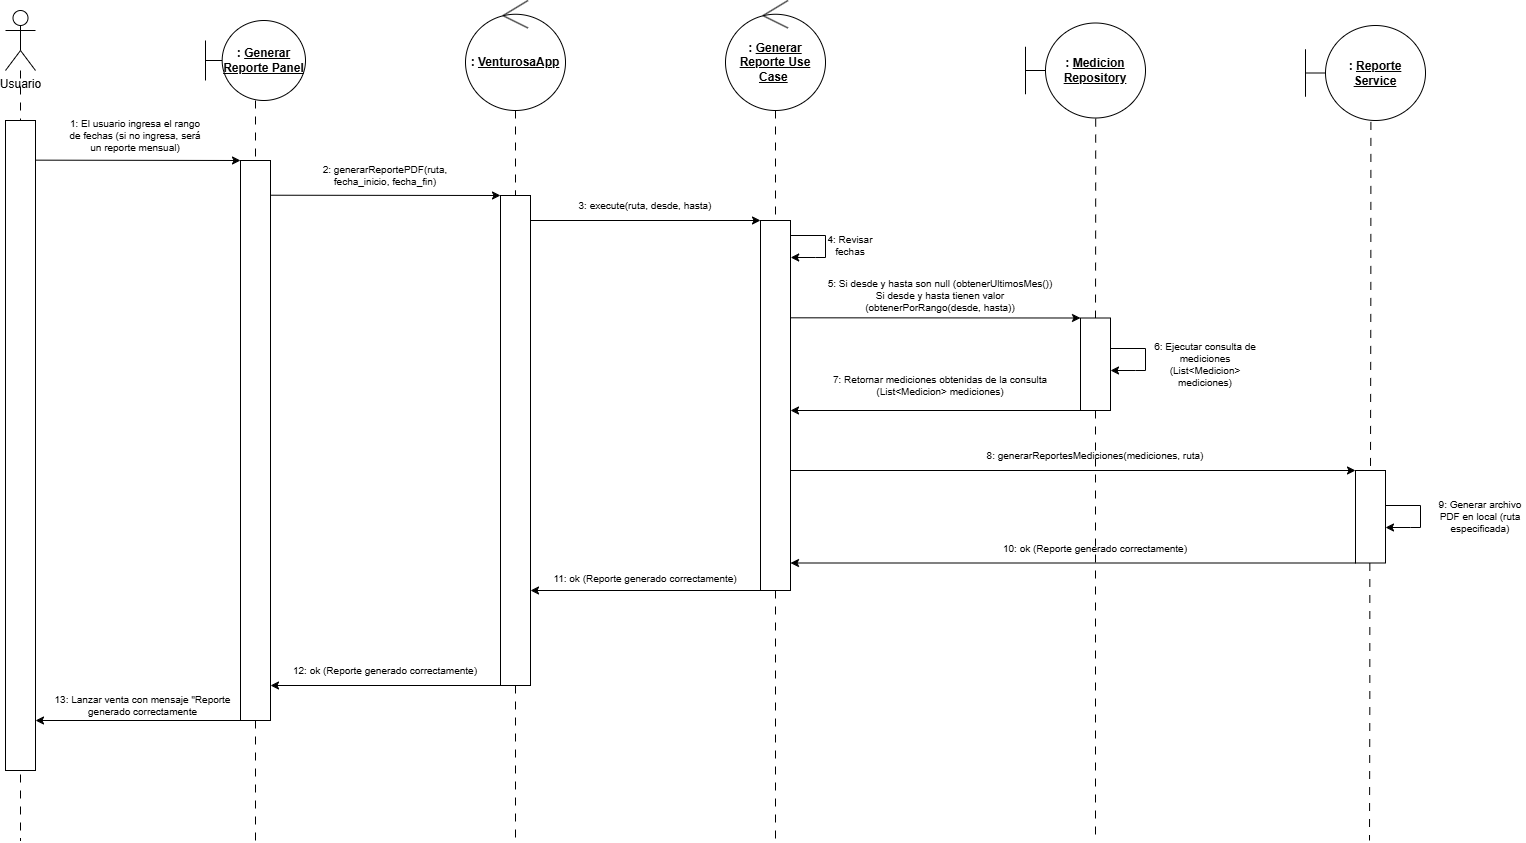

The diagram above was exported from draw.io. Its source (the exported page's mxGraphModel, read from the mxfile embedded in the PNG):
<mxGraphModel dx="1717" dy="1005" grid="1" gridSize="10" guides="1" tooltips="1" connect="1" arrows="1" fold="1" page="1" pageScale="1" pageWidth="827" pageHeight="1169" math="0" shadow="0">
  <root>
    <mxCell id="0" />
    <mxCell id="1" parent="0" />
    <mxCell id="Ik-4V9fDDG_UOGhaKw9Z-10" edge="1" parent="1" source="Ik-4V9fDDG_UOGhaKw9Z-1" style="edgeStyle=orthogonalEdgeStyle;rounded=0;orthogonalLoop=1;jettySize=auto;html=1;endArrow=none;endFill=0;dashed=1;dashPattern=8 8;">
      <mxGeometry relative="1" as="geometry">
        <mxPoint x="85" y="920" as="targetPoint" />
      </mxGeometry>
    </mxCell>
    <mxCell id="Ik-4V9fDDG_UOGhaKw9Z-1" parent="1" style="shape=umlActor;verticalLabelPosition=bottom;verticalAlign=top;html=1;" value="Usuario" vertex="1">
      <mxGeometry height="60" width="30" x="70" y="90" as="geometry" />
    </mxCell>
    <mxCell id="Ik-4V9fDDG_UOGhaKw9Z-11" edge="1" parent="1" source="Ik-4V9fDDG_UOGhaKw9Z-17" style="edgeStyle=orthogonalEdgeStyle;rounded=0;orthogonalLoop=1;jettySize=auto;html=1;endArrow=none;endFill=0;dashed=1;dashPattern=8 8;">
      <mxGeometry relative="1" as="geometry">
        <mxPoint x="320" y="920" as="targetPoint" />
      </mxGeometry>
    </mxCell>
    <mxCell id="Ik-4V9fDDG_UOGhaKw9Z-5" parent="1" style="shape=umlBoundary;whiteSpace=wrap;html=1;" value="&lt;b&gt;: &lt;u&gt;Generar Reporte Panel&lt;/u&gt;&lt;/b&gt;" vertex="1">
      <mxGeometry height="80" width="100" x="270" y="100" as="geometry" />
    </mxCell>
    <mxCell id="Ik-4V9fDDG_UOGhaKw9Z-12" edge="1" parent="1" source="Ik-4V9fDDG_UOGhaKw9Z-19" style="edgeStyle=orthogonalEdgeStyle;rounded=0;orthogonalLoop=1;jettySize=auto;html=1;endArrow=none;endFill=0;dashed=1;dashPattern=8 8;">
      <mxGeometry relative="1" as="geometry">
        <mxPoint x="580" y="920" as="targetPoint" />
      </mxGeometry>
    </mxCell>
    <mxCell id="Ik-4V9fDDG_UOGhaKw9Z-6" parent="1" style="ellipse;shape=umlControl;whiteSpace=wrap;html=1;" value="&lt;b&gt;: &lt;u&gt;VenturosaApp&lt;/u&gt;&lt;/b&gt;" vertex="1">
      <mxGeometry height="110" width="100" x="530" y="80" as="geometry" />
    </mxCell>
    <mxCell id="Ik-4V9fDDG_UOGhaKw9Z-13" edge="1" parent="1" source="Ik-4V9fDDG_UOGhaKw9Z-21" style="edgeStyle=orthogonalEdgeStyle;rounded=0;orthogonalLoop=1;jettySize=auto;html=1;endArrow=none;endFill=0;dashed=1;dashPattern=8 8;">
      <mxGeometry relative="1" as="geometry">
        <mxPoint x="840" y="920" as="targetPoint" />
      </mxGeometry>
    </mxCell>
    <mxCell id="Ik-4V9fDDG_UOGhaKw9Z-14" edge="1" parent="1" source="Ik-4V9fDDG_UOGhaKw9Z-22" style="edgeStyle=orthogonalEdgeStyle;rounded=0;orthogonalLoop=1;jettySize=auto;html=1;dashed=1;dashPattern=8 8;endArrow=none;endFill=0;">
      <mxGeometry relative="1" as="geometry">
        <mxPoint x="1160" y="920" as="targetPoint" />
      </mxGeometry>
    </mxCell>
    <mxCell id="Ik-4V9fDDG_UOGhaKw9Z-8" parent="1" style="shape=umlBoundary;whiteSpace=wrap;html=1;" value="&lt;b&gt;: &lt;u&gt;Medicion Repository&lt;/u&gt;&lt;/b&gt;" vertex="1">
      <mxGeometry height="95" width="120" x="1090" y="102.5" as="geometry" />
    </mxCell>
    <mxCell id="Ik-4V9fDDG_UOGhaKw9Z-16" parent="1" style="rounded=0;whiteSpace=wrap;html=1;" value="" vertex="1">
      <mxGeometry height="650" width="30" x="70" y="200" as="geometry" />
    </mxCell>
    <mxCell id="Ik-4V9fDDG_UOGhaKw9Z-18" edge="1" parent="1" source="Ik-4V9fDDG_UOGhaKw9Z-5" style="edgeStyle=orthogonalEdgeStyle;rounded=0;orthogonalLoop=1;jettySize=auto;html=1;endArrow=none;endFill=0;dashed=1;dashPattern=8 8;" target="Ik-4V9fDDG_UOGhaKw9Z-17" value="">
      <mxGeometry relative="1" as="geometry">
        <mxPoint x="320" y="180" as="sourcePoint" />
        <mxPoint x="320.0000000000002" y="910" as="targetPoint" />
      </mxGeometry>
    </mxCell>
    <mxCell id="Ik-4V9fDDG_UOGhaKw9Z-17" parent="1" style="rounded=0;whiteSpace=wrap;html=1;" value="" vertex="1">
      <mxGeometry height="560" width="30" x="305" y="240" as="geometry" />
    </mxCell>
    <mxCell id="Ik-4V9fDDG_UOGhaKw9Z-20" edge="1" parent="1" source="Ik-4V9fDDG_UOGhaKw9Z-6" style="edgeStyle=orthogonalEdgeStyle;rounded=0;orthogonalLoop=1;jettySize=auto;html=1;endArrow=none;endFill=0;dashed=1;dashPattern=8 8;" target="Ik-4V9fDDG_UOGhaKw9Z-19" value="">
      <mxGeometry relative="1" as="geometry">
        <mxPoint x="580" y="190" as="sourcePoint" />
        <mxPoint x="580" y="920" as="targetPoint" />
      </mxGeometry>
    </mxCell>
    <mxCell id="Ik-4V9fDDG_UOGhaKw9Z-19" parent="1" style="rounded=0;whiteSpace=wrap;html=1;" value="" vertex="1">
      <mxGeometry height="490" width="30" x="565" y="275" as="geometry" />
    </mxCell>
    <mxCell id="Ik-4V9fDDG_UOGhaKw9Z-25" edge="1" parent="1" style="edgeStyle=orthogonalEdgeStyle;rounded=0;orthogonalLoop=1;jettySize=auto;html=1;endArrow=none;endFill=0;dashed=1;dashPattern=8 8;" target="Ik-4V9fDDG_UOGhaKw9Z-21" value="">
      <mxGeometry relative="1" as="geometry">
        <mxPoint x="840" y="190" as="sourcePoint" />
        <mxPoint x="840" y="920" as="targetPoint" />
      </mxGeometry>
    </mxCell>
    <mxCell id="Ik-4V9fDDG_UOGhaKw9Z-21" parent="1" style="rounded=0;whiteSpace=wrap;html=1;" value="" vertex="1">
      <mxGeometry height="370" width="30" x="825" y="300" as="geometry" />
    </mxCell>
    <mxCell id="Ik-4V9fDDG_UOGhaKw9Z-27" edge="1" parent="1" source="Ik-4V9fDDG_UOGhaKw9Z-8" style="edgeStyle=orthogonalEdgeStyle;rounded=0;orthogonalLoop=1;jettySize=auto;html=1;dashed=1;dashPattern=8 8;endArrow=none;endFill=0;exitX=0.585;exitY=1.006;exitDx=0;exitDy=0;exitPerimeter=0;" target="Ik-4V9fDDG_UOGhaKw9Z-22" value="">
      <mxGeometry relative="1" as="geometry">
        <mxPoint x="1160" y="207.5" as="sourcePoint" />
        <mxPoint x="1160" y="937.5" as="targetPoint" />
      </mxGeometry>
    </mxCell>
    <mxCell id="Ik-4V9fDDG_UOGhaKw9Z-22" parent="1" style="rounded=0;whiteSpace=wrap;html=1;" value="" vertex="1">
      <mxGeometry height="92.5" width="30" x="1145" y="397.5" as="geometry" />
    </mxCell>
    <mxCell id="6-8MNJn2koafFyRKq_s2-1" edge="1" parent="1" source="Ik-4V9fDDG_UOGhaKw9Z-16" style="endArrow=classic;html=1;rounded=0;exitX=1.005;exitY=0.061;exitDx=0;exitDy=0;exitPerimeter=0;entryX=0;entryY=0;entryDx=0;entryDy=0;" target="Ik-4V9fDDG_UOGhaKw9Z-17" value="">
      <mxGeometry height="50" relative="1" width="50" as="geometry">
        <mxPoint x="290" y="330" as="sourcePoint" />
        <mxPoint x="340" y="280" as="targetPoint" />
      </mxGeometry>
    </mxCell>
    <mxCell id="6-8MNJn2koafFyRKq_s2-2" parent="1" style="text;html=1;whiteSpace=wrap;strokeColor=none;fillColor=none;align=center;verticalAlign=middle;rounded=0;fontSize=10;" value="1: El usuario ingresa el rango de fechas (si no ingresa, será un reporte mensual)" vertex="1">
      <mxGeometry height="30" width="140" x="130" y="200" as="geometry" />
    </mxCell>
    <mxCell id="6-8MNJn2koafFyRKq_s2-3" edge="1" parent="1" source="Ik-4V9fDDG_UOGhaKw9Z-17" style="endArrow=classic;html=1;rounded=0;exitX=1.005;exitY=0.062;exitDx=0;exitDy=0;exitPerimeter=0;entryX=0;entryY=0;entryDx=0;entryDy=0;" target="Ik-4V9fDDG_UOGhaKw9Z-19" value="">
      <mxGeometry height="50" relative="1" width="50" as="geometry">
        <mxPoint x="410" y="300" as="sourcePoint" />
        <mxPoint x="460" y="250" as="targetPoint" />
      </mxGeometry>
    </mxCell>
    <mxCell id="6-8MNJn2koafFyRKq_s2-4" parent="1" style="text;html=1;whiteSpace=wrap;strokeColor=none;fillColor=none;align=center;verticalAlign=middle;rounded=0;fontSize=10;" value="2: generarReportePDF(ruta, fecha_inicio, fecha_fin)" vertex="1">
      <mxGeometry height="30" width="180" x="360" y="240" as="geometry" />
    </mxCell>
    <mxCell id="6-8MNJn2koafFyRKq_s2-5" parent="1" style="ellipse;shape=umlControl;whiteSpace=wrap;html=1;" value="&lt;b&gt;: &lt;u&gt;Generar Reporte Use Case&lt;/u&gt;&amp;nbsp;&lt;/b&gt;" vertex="1">
      <mxGeometry height="110" width="100" x="790" y="80" as="geometry" />
    </mxCell>
    <mxCell id="6-8MNJn2koafFyRKq_s2-6" edge="1" parent="1" style="endArrow=classic;html=1;rounded=0;exitX=1.005;exitY=0.062;exitDx=0;exitDy=0;exitPerimeter=0;entryX=0;entryY=0;entryDx=0;entryDy=0;" value="">
      <mxGeometry height="50" relative="1" width="50" as="geometry">
        <mxPoint x="595" y="300" as="sourcePoint" />
        <mxPoint x="825" y="300" as="targetPoint" />
      </mxGeometry>
    </mxCell>
    <mxCell id="6-8MNJn2koafFyRKq_s2-7" parent="1" style="text;html=1;whiteSpace=wrap;strokeColor=none;fillColor=none;align=center;verticalAlign=middle;rounded=0;fontSize=10;" value="3: execute(ruta, desde, hasta)" vertex="1">
      <mxGeometry height="30" width="180" x="620" y="270" as="geometry" />
    </mxCell>
    <mxCell id="6-8MNJn2koafFyRKq_s2-8" edge="1" parent="1" style="endArrow=classic;html=1;rounded=0;exitX=1.005;exitY=0.062;exitDx=0;exitDy=0;exitPerimeter=0;entryX=1.006;entryY=0.1;entryDx=0;entryDy=0;entryPerimeter=0;" target="Ik-4V9fDDG_UOGhaKw9Z-21" value="">
      <mxGeometry height="50" relative="1" width="50" as="geometry">
        <Array as="points">
          <mxPoint x="890" y="315" />
          <mxPoint x="890" y="337" />
          <mxPoint x="880" y="337" />
        </Array>
        <mxPoint x="855" y="315" as="sourcePoint" />
        <mxPoint x="860" y="340" as="targetPoint" />
      </mxGeometry>
    </mxCell>
    <mxCell id="6-8MNJn2koafFyRKq_s2-9" parent="1" style="text;html=1;whiteSpace=wrap;strokeColor=none;fillColor=none;align=center;verticalAlign=middle;rounded=0;fontSize=10;" value="4: Revisar fechas" vertex="1">
      <mxGeometry height="30" width="70" x="880" y="310" as="geometry" />
    </mxCell>
    <mxCell id="6-8MNJn2koafFyRKq_s2-10" edge="1" parent="1" source="Ik-4V9fDDG_UOGhaKw9Z-21" style="endArrow=classic;html=1;rounded=0;exitX=1.025;exitY=0.263;exitDx=0;exitDy=0;exitPerimeter=0;entryX=0;entryY=0;entryDx=0;entryDy=0;" target="Ik-4V9fDDG_UOGhaKw9Z-22" value="">
      <mxGeometry height="50" relative="1" width="50" as="geometry">
        <mxPoint x="855" y="384.83" as="sourcePoint" />
        <mxPoint x="1085" y="384.83" as="targetPoint" />
      </mxGeometry>
    </mxCell>
    <mxCell id="6-8MNJn2koafFyRKq_s2-11" parent="1" style="text;html=1;whiteSpace=wrap;strokeColor=none;fillColor=none;align=center;verticalAlign=middle;rounded=0;fontSize=10;" value="5: Si desde y hasta son null (obtenerUltimosMes())&lt;div&gt;Si desde y hasta tienen valor&lt;/div&gt;&lt;div&gt;(obtenerPorRango(desde, hasta))&lt;/div&gt;" vertex="1">
      <mxGeometry height="30" width="250" x="880" y="360" as="geometry" />
    </mxCell>
    <mxCell id="6-8MNJn2koafFyRKq_s2-13" edge="1" parent="1" style="endArrow=classic;html=1;rounded=0;exitX=1.005;exitY=0.062;exitDx=0;exitDy=0;exitPerimeter=0;entryX=1.003;entryY=0.175;entryDx=0;entryDy=0;entryPerimeter=0;" value="">
      <mxGeometry height="50" relative="1" width="50" as="geometry">
        <Array as="points">
          <mxPoint x="1210" y="428" />
          <mxPoint x="1210" y="450" />
          <mxPoint x="1200" y="450" />
        </Array>
        <mxPoint x="1175" y="428" as="sourcePoint" />
        <mxPoint x="1175" y="450" as="targetPoint" />
      </mxGeometry>
    </mxCell>
    <mxCell id="6-8MNJn2koafFyRKq_s2-14" parent="1" style="text;html=1;whiteSpace=wrap;strokeColor=none;fillColor=none;align=center;verticalAlign=middle;rounded=0;fontSize=10;" value="6: Ejecutar consulta de mediciones (List&amp;lt;Medicion&amp;gt; mediciones)" vertex="1">
      <mxGeometry height="30" width="120" x="1210" y="428.75" as="geometry" />
    </mxCell>
    <mxCell id="6-8MNJn2koafFyRKq_s2-15" edge="1" parent="1" style="endArrow=none;html=1;rounded=0;exitX=1.005;exitY=0.466;exitDx=0;exitDy=0;exitPerimeter=0;entryX=0;entryY=0;entryDx=0;entryDy=0;endFill=0;startArrow=classic;startFill=1;" value="">
      <mxGeometry height="50" relative="1" width="50" as="geometry">
        <mxPoint x="855" y="490" as="sourcePoint" />
        <mxPoint x="1145" y="490" as="targetPoint" />
      </mxGeometry>
    </mxCell>
    <mxCell id="6-8MNJn2koafFyRKq_s2-16" parent="1" style="text;html=1;whiteSpace=wrap;strokeColor=none;fillColor=none;align=center;verticalAlign=middle;rounded=0;fontSize=10;" value="7: Retornar mediciones obtenidas de la consulta&lt;div&gt;(List&amp;lt;Medicion&amp;gt; mediciones)&lt;/div&gt;" vertex="1">
      <mxGeometry height="30" width="250" x="880" y="450" as="geometry" />
    </mxCell>
    <mxCell id="6-8MNJn2koafFyRKq_s2-17" parent="1" style="shape=umlBoundary;whiteSpace=wrap;html=1;" value="&lt;b&gt;: &lt;u&gt;Reporte Service&lt;/u&gt;&lt;/b&gt;" vertex="1">
      <mxGeometry height="95" width="120" x="1370" y="105" as="geometry" />
    </mxCell>
    <mxCell id="6-8MNJn2koafFyRKq_s2-19" edge="1" parent="1" source="6-8MNJn2koafFyRKq_s2-17" style="edgeStyle=orthogonalEdgeStyle;rounded=0;orthogonalLoop=1;jettySize=auto;html=1;dashed=1;dashPattern=8 8;endArrow=none;endFill=0;exitX=0.545;exitY=1.015;exitDx=0;exitDy=0;exitPerimeter=0;entryX=0.5;entryY=0;entryDx=0;entryDy=0;" target="6-8MNJn2koafFyRKq_s2-20" value="">
      <mxGeometry relative="1" as="geometry">
        <mxPoint x="1430" y="200" as="sourcePoint" />
        <mxPoint x="1430" y="540" as="targetPoint" />
      </mxGeometry>
    </mxCell>
    <mxCell id="6-8MNJn2koafFyRKq_s2-20" parent="1" style="rounded=0;whiteSpace=wrap;html=1;" value="" vertex="1">
      <mxGeometry height="92.5" width="30" x="1420" y="550" as="geometry" />
    </mxCell>
    <mxCell id="6-8MNJn2koafFyRKq_s2-21" edge="1" parent="1" style="endArrow=classic;html=1;rounded=0;exitX=1.025;exitY=0.263;exitDx=0;exitDy=0;exitPerimeter=0;entryX=0;entryY=0;entryDx=0;entryDy=0;" target="6-8MNJn2koafFyRKq_s2-20" value="">
      <mxGeometry height="50" relative="1" width="50" as="geometry">
        <mxPoint x="855" y="550" as="sourcePoint" />
        <mxPoint x="1144" y="551" as="targetPoint" />
      </mxGeometry>
    </mxCell>
    <mxCell id="6-8MNJn2koafFyRKq_s2-22" edge="1" parent="1" style="endArrow=none;html=1;rounded=0;exitX=1.025;exitY=0.263;exitDx=0;exitDy=0;exitPerimeter=0;entryX=0;entryY=0;entryDx=0;entryDy=0;endFill=0;startArrow=classic;startFill=1;" value="">
      <mxGeometry height="50" relative="1" width="50" as="geometry">
        <mxPoint x="855" y="642.5" as="sourcePoint" />
        <mxPoint x="1420" y="642.5" as="targetPoint" />
      </mxGeometry>
    </mxCell>
    <mxCell id="6-8MNJn2koafFyRKq_s2-23" parent="1" style="text;html=1;whiteSpace=wrap;strokeColor=none;fillColor=none;align=center;verticalAlign=middle;rounded=0;fontSize=10;" value="8: generarReportesMediciones(mediciones, ruta)" vertex="1">
      <mxGeometry height="30" width="250" x="1035" y="520" as="geometry" />
    </mxCell>
    <mxCell id="6-8MNJn2koafFyRKq_s2-24" edge="1" parent="1" style="endArrow=classic;html=1;rounded=0;exitX=1.005;exitY=0.062;exitDx=0;exitDy=0;exitPerimeter=0;entryX=1.003;entryY=0.175;entryDx=0;entryDy=0;entryPerimeter=0;" value="">
      <mxGeometry height="50" relative="1" width="50" as="geometry">
        <Array as="points">
          <mxPoint x="1485" y="585" />
          <mxPoint x="1485" y="607" />
          <mxPoint x="1475" y="607" />
        </Array>
        <mxPoint x="1450" y="585" as="sourcePoint" />
        <mxPoint x="1450" y="607" as="targetPoint" />
      </mxGeometry>
    </mxCell>
    <mxCell id="6-8MNJn2koafFyRKq_s2-25" parent="1" style="text;html=1;whiteSpace=wrap;strokeColor=none;fillColor=none;align=center;verticalAlign=middle;rounded=0;fontSize=10;" value="9: Generar archivo PDF en local (ruta especificada)" vertex="1">
      <mxGeometry height="30" width="90" x="1500" y="581.25" as="geometry" />
    </mxCell>
    <mxCell id="6-8MNJn2koafFyRKq_s2-26" parent="1" style="text;html=1;whiteSpace=wrap;strokeColor=none;fillColor=none;align=center;verticalAlign=middle;rounded=0;fontSize=10;" value="10: ok (Reporte generado correctamente)" vertex="1">
      <mxGeometry height="30" width="250" x="1035" y="612.5" as="geometry" />
    </mxCell>
    <mxCell id="6-8MNJn2koafFyRKq_s2-28" edge="1" parent="1" style="endArrow=none;html=1;rounded=0;exitX=1.005;exitY=0.062;exitDx=0;exitDy=0;exitPerimeter=0;entryX=0;entryY=0;entryDx=0;entryDy=0;endFill=0;startArrow=classic;startFill=1;" value="">
      <mxGeometry height="50" relative="1" width="50" as="geometry">
        <mxPoint x="595" y="670" as="sourcePoint" />
        <mxPoint x="825" y="670" as="targetPoint" />
      </mxGeometry>
    </mxCell>
    <mxCell id="6-8MNJn2koafFyRKq_s2-30" parent="1" style="text;html=1;whiteSpace=wrap;strokeColor=none;fillColor=none;align=center;verticalAlign=middle;rounded=0;fontSize=10;" value="11: ok (Reporte generado correctamente)" vertex="1">
      <mxGeometry height="30" width="250" x="585" y="642.5" as="geometry" />
    </mxCell>
    <mxCell id="6-8MNJn2koafFyRKq_s2-31" edge="1" parent="1" style="endArrow=none;html=1;rounded=0;exitX=1.005;exitY=0.062;exitDx=0;exitDy=0;exitPerimeter=0;entryX=0;entryY=0;entryDx=0;entryDy=0;startArrow=classic;startFill=1;endFill=0;" value="">
      <mxGeometry height="50" relative="1" width="50" as="geometry">
        <mxPoint x="335" y="765" as="sourcePoint" />
        <mxPoint x="565" y="765" as="targetPoint" />
      </mxGeometry>
    </mxCell>
    <mxCell id="6-8MNJn2koafFyRKq_s2-32" parent="1" style="text;html=1;whiteSpace=wrap;strokeColor=none;fillColor=none;align=center;verticalAlign=middle;rounded=0;fontSize=10;" value="12: ok (Reporte generado correctamente)" vertex="1">
      <mxGeometry height="30" width="250" x="325" y="735" as="geometry" />
    </mxCell>
    <mxCell id="6-8MNJn2koafFyRKq_s2-33" parent="1" style="text;html=1;whiteSpace=wrap;strokeColor=none;fillColor=none;align=center;verticalAlign=middle;rounded=0;fontSize=10;" value="13: Lanzar venta con mensaje &quot;Reporte generado correctamente" vertex="1">
      <mxGeometry height="30" width="195" x="110" y="770" as="geometry" />
    </mxCell>
    <mxCell id="6-8MNJn2koafFyRKq_s2-34" edge="1" parent="1" style="endArrow=none;html=1;rounded=0;exitX=1.005;exitY=0.061;exitDx=0;exitDy=0;exitPerimeter=0;entryX=0;entryY=0;entryDx=0;entryDy=0;endFill=0;startArrow=classic;startFill=1;" value="">
      <mxGeometry height="50" relative="1" width="50" as="geometry">
        <mxPoint x="100" y="800" as="sourcePoint" />
        <mxPoint x="305" y="800" as="targetPoint" />
      </mxGeometry>
    </mxCell>
    <mxCell id="6-8MNJn2koafFyRKq_s2-35" edge="1" parent="1" style="edgeStyle=orthogonalEdgeStyle;rounded=0;orthogonalLoop=1;jettySize=auto;html=1;dashed=1;dashPattern=8 8;endArrow=none;endFill=0;">
      <mxGeometry relative="1" as="geometry">
        <mxPoint x="1434.33" y="642.5" as="sourcePoint" />
        <mxPoint x="1434" y="920" as="targetPoint" />
      </mxGeometry>
    </mxCell>
  </root>
</mxGraphModel>